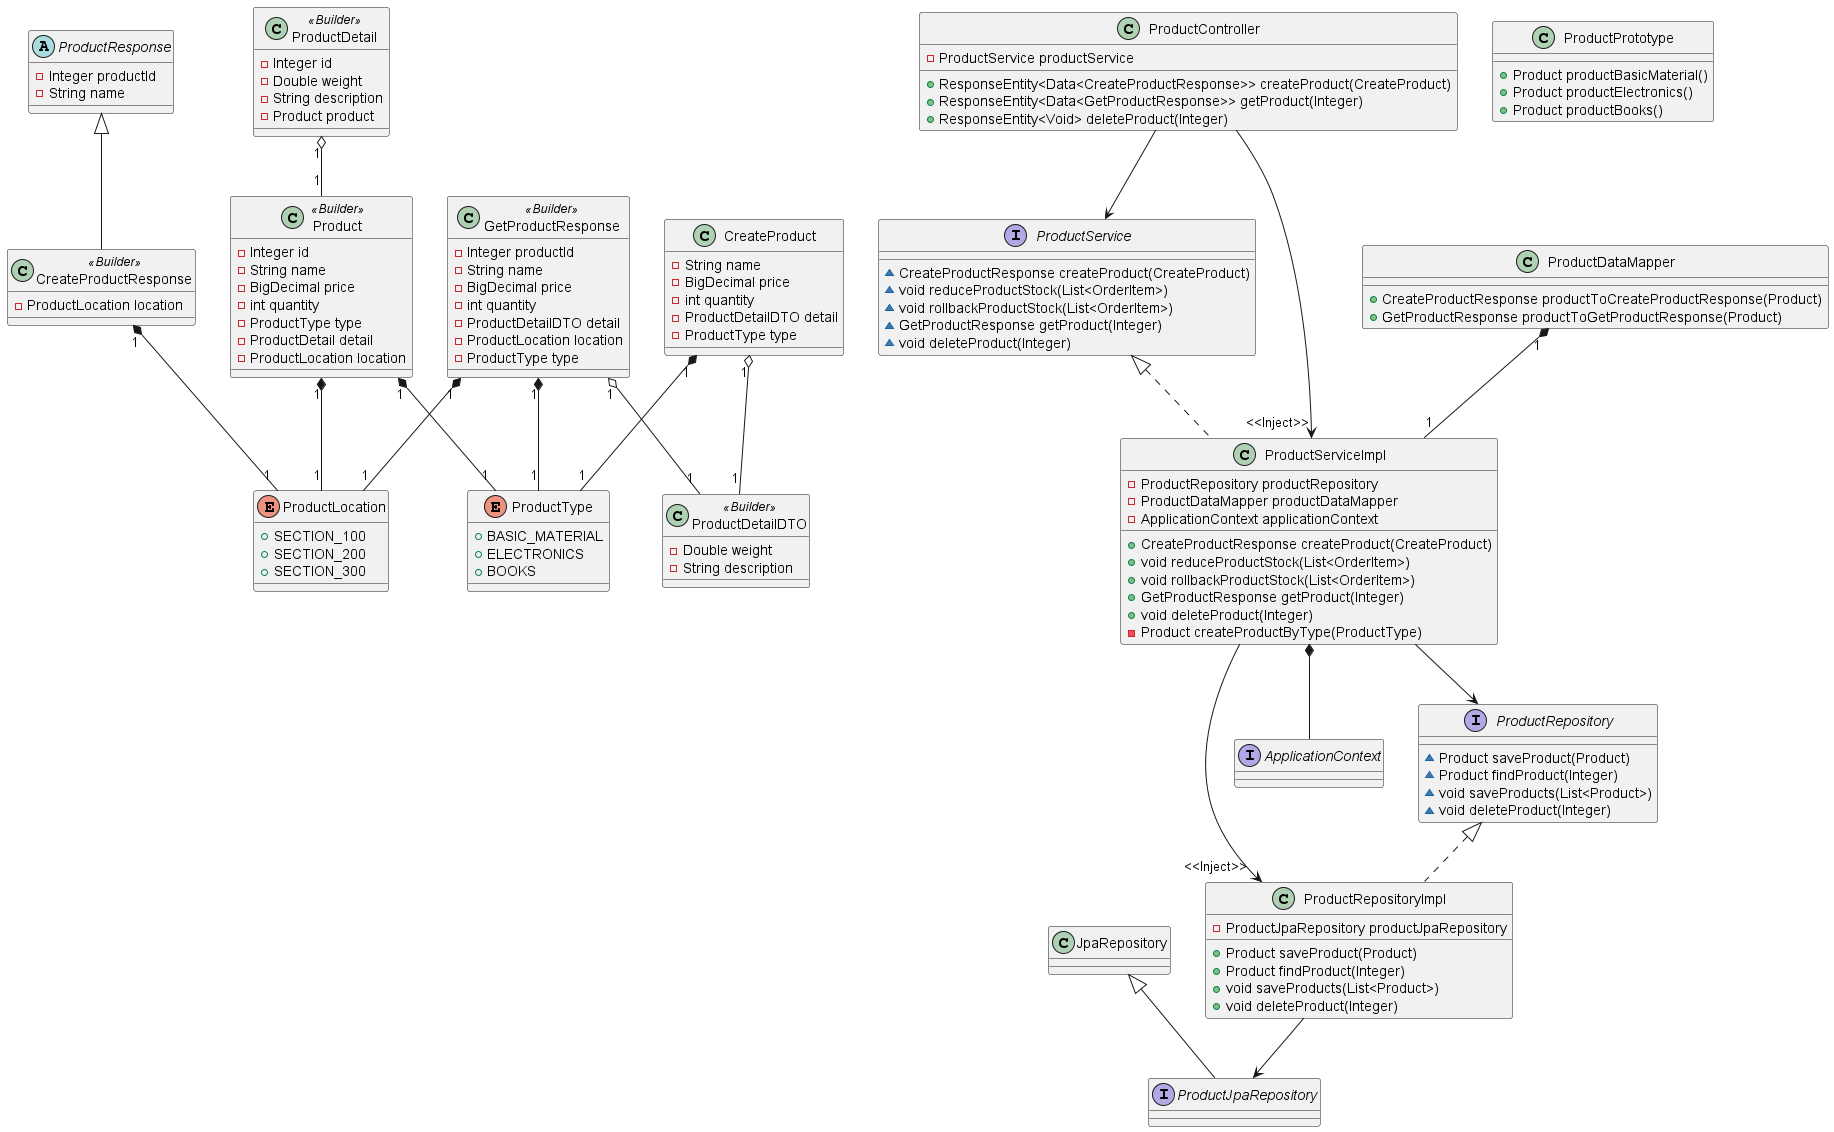

The diagram above was rendered by PlantUML. Its source (embedded in the PNG):
@startuml
enum ProductLocation {
+  SECTION_100
+  SECTION_200
+  SECTION_300
}

enum ProductType {
+  BASIC_MATERIAL
+  ELECTRONICS
+  BOOKS
}

class Product <<Builder>>{
- Integer id
- String name
- BigDecimal price
- int quantity
- ProductType type
- ProductDetail detail
- ProductLocation location
}

abstract class ProductResponse {
- Integer productId
- String name
}

class ProductRepositoryImpl {
- ProductJpaRepository productJpaRepository
+ Product saveProduct(Product)
+ Product findProduct(Integer)
+ void saveProducts(List<Product>)
+ void deleteProduct(Integer)
}

interface ProductService {
~ CreateProductResponse createProduct(CreateProduct)
~ void reduceProductStock(List<OrderItem>)
~ void rollbackProductStock(List<OrderItem>)
~ GetProductResponse getProduct(Integer)
~ void deleteProduct(Integer)
}

class ProductPrototype {
+ Product productBasicMaterial()
+ Product productElectronics()
+ Product productBooks()
}

class GetProductResponse <<Builder>>{
- Integer productId
- String name
- BigDecimal price
- int quantity
- ProductDetailDTO detail
- ProductLocation location
- ProductType type
}

class CreateProductResponse <<Builder>>{
- ProductLocation location
}

class ProductController {
- ProductService productService
+ ResponseEntity<Data<CreateProductResponse>> createProduct(CreateProduct)
+ ResponseEntity<Data<GetProductResponse>> getProduct(Integer)
+ ResponseEntity<Void> deleteProduct(Integer)
}


class ProductDataMapper {
+ CreateProductResponse productToCreateProductResponse(Product)
+ GetProductResponse productToGetProductResponse(Product)
}

class ProductServiceImpl {
- ProductRepository productRepository
- ProductDataMapper productDataMapper
- ApplicationContext applicationContext
+ CreateProductResponse createProduct(CreateProduct)
+ void reduceProductStock(List<OrderItem>)
+ void rollbackProductStock(List<OrderItem>)
+ GetProductResponse getProduct(Integer)
+ void deleteProduct(Integer)
- Product createProductByType(ProductType)
}

interface ApplicationContext{

}

interface ProductRepository {
~ Product saveProduct(Product)
~ Product findProduct(Integer)
~ void saveProducts(List<Product>)
~ void deleteProduct(Integer)
}

interface ProductJpaRepository {
}


class ProductDetailDTO <<Builder>>{
- Double weight
- String description
}

class CreateProduct {
- String name
- BigDecimal price
- int quantity
- ProductDetailDTO detail
- ProductType type
}

class ProductDetail <<Builder>>{
- Integer id
- Double weight
- String description
- Product product
}



ProductRepository <|.. ProductRepositoryImpl
ProductResponse <|-- CreateProductResponse
ProductService <|.. ProductServiceImpl
JpaRepository <|-- ProductJpaRepository
ProductDetail "1" o-- "1" Product
Product "1" *-- "1" ProductLocation
Product "1" *-- "1" ProductType
CreateProduct "1" o-- "1" ProductDetailDTO
CreateProduct "1" *-- "1" ProductType
CreateProductResponse "1" *-- "1" ProductLocation
ProductController --> ProductService
ProductController --> "<<Inject>>" ProductServiceImpl
ProductRepositoryImpl --> ProductJpaRepository
ProductDataMapper "1" *-- "1" ProductServiceImpl
ProductServiceImpl *-- ApplicationContext

ProductServiceImpl --> ProductRepository
ProductServiceImpl --> "<<Inject>>" ProductRepositoryImpl

GetProductResponse "1" o-- "1" ProductDetailDTO
GetProductResponse "1" *-- "1" ProductType
GetProductResponse "1" *-- "1" ProductLocation
@enduml